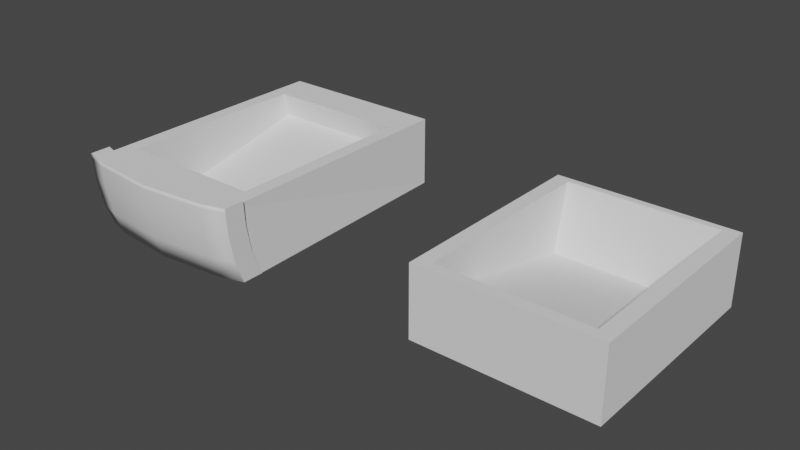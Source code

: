 # Source: CAJON.blend  (saved by Blender 2.93.21; exported with 4.5.12 LTS)
import bpy
from mathutils import Matrix  # noqa: F401  (used for matrix-valued properties, if any)

bpy.ops.wm.read_factory_settings(use_empty=True)
scene = bpy.context.scene
scene.name = 'Scene'

# ---- collections
col_caj_n = bpy.data.collections.new('CAJÓN'); scene.collection.children.link(col_caj_n)

# ---- world
world_world = bpy.data.worlds.new('World'); scene.world = world_world
world_world.use_nodes = True; world_world.node_tree.nodes.clear()
_N = world_world.node_tree.nodes; _L = world_world.node_tree.links
n0 = _N.new('ShaderNodeOutputWorld'); n0.name = 'World Output'; n0.location = (300, 300)
n1 = _N.new('ShaderNodeBackground'); n1.name = 'Background'; n1.location = (10, 300)
n1.inputs[0].default_value = (0.05088, 0.05088, 0.05088, 1.0)
_L.new(n1.outputs[0], n0.inputs[0])
n0.is_active_output = True
world_world.color = (0.05088, 0.05088, 0.05088)
world_world.use_sun_shadow = False
world_world.sun_shadow_jitter_overblur = 0.0

# ---- meshes
me_cube_001 = bpy.data.meshes.new('Cube.001')
me_cube_001.from_pydata([(-0.3, -0.3, -0.1), (-0.3, -0.3, 0.1), (-0.3, 0.3, -0.1), (-0.3, 0.3, 0.1), (0.3, -0.3, -0.1), (0.3, -0.3, 0.1), (0.3, 0.3, -0.1), (0.3, 0.3, 0.1), (-0.2508, -0.2861, 0.02778), (-0.25, 0.2366, -0.08687), (0.2492, -0.2861, 0.02778), (0.25, 0.2366, -0.08687), (0.25, 0.2806, 0.1), (-0.25, 0.2806, 0.1), (-0.2508, -0.269, 0.1), (0.2492, -0.269, 0.1)], [], [(0, 1, 3, 2), (2, 3, 7, 6), (6, 7, 5, 4), (4, 5, 1, 0), (2, 6, 4, 0), (12, 7, 3, 13), (3, 1, 5, 7, 12, 15, 14, 13), (14, 8, 9, 13), (13, 9, 11, 12), (12, 11, 10, 15), (10, 8, 14, 15), (9, 8, 10, 11)])
_uv = me_cube_001.uv_layers.new(name='UVMap')
_uv.uv.foreach_set('vector', [0.375, 0.0, 0.625, 0.0, 0.625, 0.25, 0.375, 0.25, 0.375, 0.25, 0.625, 0.25, 0.625, 0.5, 0.375, 0.5, 0.375, 0.5, 0.625, 0.5, 0.625, 0.75, 0.375, 0.75, 0.375, 0.75, 0.625, 0.75, 0.625, 1.0, 0.375, 1.0, 0.125, 0.5, 0.375, 0.5, 0.375, 0.75, 0.125, 0.75, 0.6458, 0.5081, 0.625, 0.5, 0.875, 0.5, 0.8542, 0.5081, 0.875, 0.5, 0.875, 0.75, 0.625, 0.75, 0.625, 0.5, 0.6458, 0.5081, 0.6462, 0.7371, 0.8545, 0.7371, 0.8542, 0.5081, 0.4678, 0.0, 0.375, 0.0, 0.375, 0.25, 0.615, 0.25, 0.615, 0.25, 0.375, 0.25, 0.375, 0.5, 0.615, 0.5, 0.615, 0.5, 0.375, 0.5, 0.375, 0.75, 0.4678, 0.75, 0.375, 0.75, 0.375, 1.0, 0.4678, 1.0, 0.4678, 0.75, 0.125, 0.5, 0.125, 0.75, 0.375, 0.75, 0.375, 0.5])
me_cube_001.use_remesh_fix_poles = True
me_cube_001.use_remesh_preserve_attributes = False
me_cube_001.update()
me_cube_002 = bpy.data.meshes.new('Cube.002')
me_cube_002.from_pydata([(-0.3, -0.3814, -0.1), (-0.3, -0.3814, 0.1), (-0.312, 0.3495, -0.11), (-0.3, 0.3744, 0.1), (0.3, -0.3814, -0.1), (0.3, -0.3814, 0.1), (0.312, 0.3495, -0.11), (0.3, 0.3744, 0.1), (-0.2508, -0.2861, 0.02778), (-0.25, 0.2366, -0.08687), (0.2492, -0.2861, 0.02778), (0.25, 0.2366, -0.08687), (0.25, 0.2806, 0.1), (-0.25, 0.2806, 0.1), (-0.2508, -0.269, 0.1), (0.2492, -0.269, 0.1), (-0.233, 0.412, 0.09759), (4.653e-08, 0.4308, 0.09759), (0.233, 0.412, 0.09759), (-0.2322, 0.4087, 0.03783), (-0.2288, 0.3949, -0.04399), (4.585e-08, 0.4274, 0.03783), (4.401e-08, 0.4133, -0.04399), (0.2322, 0.4087, 0.03783), (0.2288, 0.3949, -0.04399), (-0.2188, 0.3539, 0.04419), (-0.2158, 0.3416, -0.02969), (4.032e-08, 0.3715, 0.04419), (-0.2097, 0.3165, -0.1004), (3.524e-08, 0.3334, -0.1004), (-0.2196, 0.3569, 0.09999), (3.83e-08, 0.359, -0.02969), (0.2097, 0.3165, -0.1004), (4.097e-08, 0.3746, 0.09999), (0.2196, 0.3569, 0.09999), (0.2158, 0.3416, -0.02969), (0.2188, 0.3539, 0.04419), (0.312, 0.3889, 0.03783), (4.103e-08, 0.3749, 0.11), (0.312, 0.3924, 0.09759), (0.2196, 0.3572, 0.11), (0.312, 0.3928, 0.11), (3.489e-08, 0.33, -0.11), (0.233, 0.4124, 0.11), (0.2089, 0.3131, -0.11), (-0.2196, 0.3572, 0.11), (4.661e-08, 0.4311, 0.11), (-0.312, 0.334, 0.09999), (-0.233, 0.4124, 0.11), (-0.312, 0.3308, 0.04419), (-0.312, 0.3889, 0.03783), (-0.2089, 0.3131, -0.11), (-0.312, 0.3924, 0.09759), (-0.312, 0.3928, 0.11), (0.312, 0.3742, -0.04399), (-0.312, 0.3343, 0.11), (-0.312, 0.2875, -0.11), (-0.312, 0.2911, -0.1004), (0.312, 0.3495, -0.11), (0.2231, 0.3716, -0.11), (0.312, 0.3308, 0.04419), (4.12e-08, 0.3896, -0.11), (0.312, 0.3177, -0.02969), (-0.2231, 0.3716, -0.11), (0.312, 0.2911, -0.1004), (-0.312, 0.3742, -0.04399), (-0.312, 0.3177, -0.02969), (-0.312, 0.3495, -0.11), (0.312, 0.334, 0.09999), (0.312, 0.3343, 0.11), (0.312, 0.2875, -0.11)], [], [(0, 1, 3, 2), (2, 3, 7, 6), (6, 7, 5, 4), (4, 5, 1, 0), (2, 6, 4, 0), (12, 7, 3, 13), (3, 1, 5, 7, 12, 15, 14, 13), (14, 8, 9, 13), (13, 9, 11, 12), (12, 11, 10, 15), (10, 8, 14, 15), (9, 8, 10, 11), (37, 23, 18, 39), (41, 39, 18, 43), (21, 17, 18, 23), (18, 17, 46, 43), (19, 16, 17, 21), (46, 17, 16, 48), (16, 19, 50, 52), (52, 53, 48, 16), (24, 23, 37, 54), (59, 24, 54, 58), (21, 23, 24, 22), (61, 22, 24, 59), (19, 21, 22, 20), (63, 20, 22, 61), (50, 19, 20, 65), (65, 20, 63, 67), (34, 36, 60, 68), (34, 68, 69, 40), (27, 36, 34, 33), (64, 32, 44, 70), (33, 34, 40, 38), (25, 27, 33, 30), (32, 29, 42, 44), (30, 33, 38, 45), (49, 25, 30, 47), (42, 29, 28, 51), (45, 55, 47, 30), (51, 28, 57, 56), (60, 36, 35, 62), (62, 35, 32, 64), (27, 31, 35, 36), (31, 29, 32, 35), (25, 26, 31, 27), (26, 28, 29, 31), (26, 25, 49, 66), (28, 26, 66, 57), (70, 58, 54, 37, 39, 41, 69, 68, 60, 62, 64), (56, 57, 66, 49, 47, 55, 53, 52, 50, 65, 67), (70, 44, 42, 51, 56, 67, 63, 61, 59, 58), (53, 55, 45, 38, 40, 69, 41, 43, 46, 48)])
me_cube_002.polygons.foreach_set('use_smooth', [0, 0, 0, 0, 0, 0, 0, 0, 0, 0, 0, 0, 1, 1, 1, 1, 1, 1, 1, 1, 1, 1, 1, 1, 1, 1, 1, 1, 1, 1, 1, 1, 1, 1, 1, 1, 1, 1, 1, 1, 1, 1, 1, 1, 1, 1, 1, 1, 0, 0, 0, 0])
_uv = me_cube_002.uv_layers.new(name='UVMap')
_uv.uv.foreach_set('vector', [0.375, 0.0, 0.625, 0.0, 0.625, 0.25, 0.375, 0.25, 0.375, 0.25, 0.625, 0.25, 0.625, 0.5, 0.375, 0.5, 0.375, 0.5, 0.625, 0.5, 0.625, 0.75, 0.375, 0.75, 0.375, 0.75, 0.625, 0.75, 0.625, 1.0, 0.375, 1.0, 0.125, 0.5, 0.375, 0.5, 0.375, 0.75, 0.125, 0.75, 0.6458, 0.5081, 0.625, 0.5, 0.875, 0.5, 0.8542, 0.5081, 0.875, 0.5, 0.875, 0.75, 0.625, 0.75, 0.625, 0.5, 0.6458, 0.5081, 0.6462, 0.7371, 0.8545, 0.7371, 0.8542, 0.5081, 0.4678, 0.0, 0.375, 0.0, 0.375, 0.25, 0.615, 0.25, 0.615, 0.25, 0.375, 0.25, 0.375, 0.5, 0.615, 0.5, 0.615, 0.5, 0.375, 0.5, 0.375, 0.75, 0.4678, 0.75, 0.375, 0.75, 0.375, 1.0, 0.4678, 1.0, 0.4678, 0.75, 0.125, 0.5, 0.125, 0.75, 0.375, 0.75, 0.375, 0.5, 0.4576, 0.572, 0.4688, 0.572, 0.4688, 0.5909, 0.4577, 0.5909, 0.4577, 0.5943, 0.4577, 0.5909, 0.4688, 0.5909, 0.4688, 0.5943, 0.5, 0.572, 0.5, 0.5909, 0.4688, 0.5909, 0.4688, 0.572, 0.4688, 0.5909, 0.5, 0.5909, 0.5, 0.5943, 0.4688, 0.5943, 0.5312, 0.572, 0.5312, 0.5909, 0.5, 0.5909, 0.5, 0.572, 0.5, 0.5943, 0.5, 0.5909, 0.5312, 0.5909, 0.5312, 0.5943, 0.5312, 0.5909, 0.5312, 0.572, 0.5424, 0.572, 0.5423, 0.5909, 0.5423, 0.5909, 0.5423, 0.5943, 0.5312, 0.5943, 0.5312, 0.5909, 0.4688, 0.5455, 0.4688, 0.572, 0.4576, 0.572, 0.4569, 0.5455, 0.4688, 0.5265, 0.4688, 0.5455, 0.4569, 0.5455, 0.4558, 0.5265, 0.5, 0.572, 0.4688, 0.572, 0.4688, 0.5455, 0.5, 0.5455, 0.5, 0.5265, 0.5, 0.5455, 0.4688, 0.5455, 0.4688, 0.5265, 0.5312, 0.572, 0.5, 0.572, 0.5, 0.5455, 0.5312, 0.5455, 0.5312, 0.5265, 0.5312, 0.5455, 0.5, 0.5455, 0.5, 0.5265, 0.5424, 0.572, 0.5312, 0.572, 0.5312, 0.5455, 0.5431, 0.5455, 0.5431, 0.5455, 0.5312, 0.5455, 0.5312, 0.5265, 0.5442, 0.5265, 0.4688, 0.5909, 0.4688, 0.572, 0.4549, 0.572, 0.4551, 0.5909, 0.4688, 0.5909, 0.4551, 0.5909, 0.4551, 0.5937, 0.4687, 0.5937, 0.5, 0.572, 0.4688, 0.572, 0.4688, 0.5909, 0.5, 0.5909, 0.4529, 0.5229, 0.4688, 0.5229, 0.4688, 0.5187, 0.4527, 0.5187, 0.5, 0.5909, 0.4688, 0.5909, 0.4688, 0.5937, 0.5, 0.5937, 0.5312, 0.572, 0.5, 0.572, 0.5, 0.5909, 0.5312, 0.5909, 0.4688, 0.5229, 0.5, 0.5229, 0.5, 0.5187, 0.4688, 0.5187, 0.5312, 0.5909, 0.5, 0.5909, 0.5, 0.5937, 0.5312, 0.5937, 0.5451, 0.572, 0.5312, 0.572, 0.5312, 0.5909, 0.5449, 0.5909, 0.5, 0.5187, 0.5, 0.5229, 0.5312, 0.5229, 0.5312, 0.5187, 0.5312, 0.5937, 0.5449, 0.5937, 0.5449, 0.5909, 0.5312, 0.5909, 0.5312, 0.5187, 0.5312, 0.5229, 0.5471, 0.5229, 0.5473, 0.5187, 0.4549, 0.572, 0.4688, 0.572, 0.4688, 0.5455, 0.4543, 0.5455, 0.4543, 0.5455, 0.4688, 0.5455, 0.4688, 0.5229, 0.4529, 0.5229, 0.5, 0.572, 0.5, 0.5455, 0.4688, 0.5455, 0.4688, 0.572, 0.5, 0.5455, 0.5, 0.5229, 0.4688, 0.5229, 0.4688, 0.5455, 0.5312, 0.572, 0.5312, 0.5455, 0.5, 0.5455, 0.5, 0.572, 0.5312, 0.5455, 0.5312, 0.5229, 0.5, 0.5229, 0.5, 0.5455, 0.5312, 0.5455, 0.5312, 0.572, 0.5451, 0.572, 0.5457, 0.5455, 0.5312, 0.5229, 0.5312, 0.5455, 0.5457, 0.5455, 0.5471, 0.5229, 0.375, 0.192, 0.375, 0.167, 0.45, 0.157, 0.543, 0.1511, 0.6109, 0.1497, 0.625, 0.1496, 0.625, 0.1731, 0.6136, 0.1733, 0.5502, 0.1745, 0.4663, 0.1798, 0.3859, 0.1906, 0.375, 0.558, 0.3859, 0.5594, 0.4663, 0.5702, 0.5502, 0.5755, 0.6136, 0.5767, 0.625, 0.5769, 0.625, 0.6004, 0.6109, 0.6003, 0.543, 0.5989, 0.45, 0.593, 0.375, 0.583, 0.125, 0.558, 0.1663, 0.5683, 0.25, 0.5751, 0.3337, 0.5683, 0.375, 0.558, 0.375, 0.583, 0.3394, 0.5919, 0.25, 0.5992, 0.1606, 0.5919, 0.125, 0.583, 0.625, 0.6004, 0.625, 0.5769, 0.662, 0.5861, 0.75, 0.5933, 0.838, 0.5861, 0.875, 0.5769, 0.875, 0.6004, 0.8434, 0.6083, 0.75, 0.6159, 0.6566, 0.6083])
me_cube_002.use_remesh_fix_poles = True
me_cube_002.use_remesh_preserve_attributes = False
me_cube_002.update()

# ---- objects
ob_caj_n = bpy.data.objects.new('Cajón', me_cube_001)
ob_caj_n_001 = bpy.data.objects.new('Cajón.001', me_cube_002)

# ---- transforms, parenting, visibility, modifiers, constraints
ob_caj_n.location = (0.0, 0.0, 0.3)
ob_caj_n.scale = (0.8333, 1.0, 1.0)
ob_caj_n_001.location = (-1.0, 0.0, 0.3)
ob_caj_n_001.rotation_euler = (0.0, 0.0, 3.142)
ob_caj_n_001.scale = (0.8333, 1.0, 1.0)

# ---- collection membership
col_caj_n.objects.link(ob_caj_n)
col_caj_n.objects.link(ob_caj_n_001)

# ---- scene / render settings (as saved in the file)
scene.frame_start = 1; scene.frame_end = 250; scene.frame_set(1)
scene.render.engine = 'BLENDER_EEVEE_NEXT'
scene.cycles.use_denoising = False
scene.cycles.samples = 128
scene.cycles.sampling_pattern = 'TABULATED_SOBOL'
scene.cycles.use_adaptive_sampling = False
scene.cycles.use_light_tree = False
scene.view_settings.view_transform = 'Filmic'
bpy.context.view_layer.update()

# ---- added for rendering (the .blend has no active camera and no usable light): camera, sun
cam_auto = bpy.data.cameras.new('AutoCamera')
cam_auto.lens = 50.0
cam_auto.sensor_width = 36.0
cam_auto.clip_end = 1000.0
ob_auto_camera = bpy.data.objects.new('AutoCamera', cam_auto)
scene.collection.objects.link(ob_auto_camera)
ob_auto_camera.location = (1.09453, -1.94429, 1.57962)
ob_auto_camera.rotation_euler = (1.09748, -7.21219e-08, 0.694738)
scene.camera = ob_auto_camera
light_auto_sun = bpy.data.lights.new('AutoSun', 'SUN')
light_auto_sun.energy = 3.0
light_auto_sun.angle = 0.0523599
ob_auto_sun = bpy.data.objects.new('AutoSun', light_auto_sun)
scene.collection.objects.link(ob_auto_sun)
ob_auto_sun.rotation_euler = (0.872665, 0.174533, 0.523599)
bpy.context.view_layer.update()
